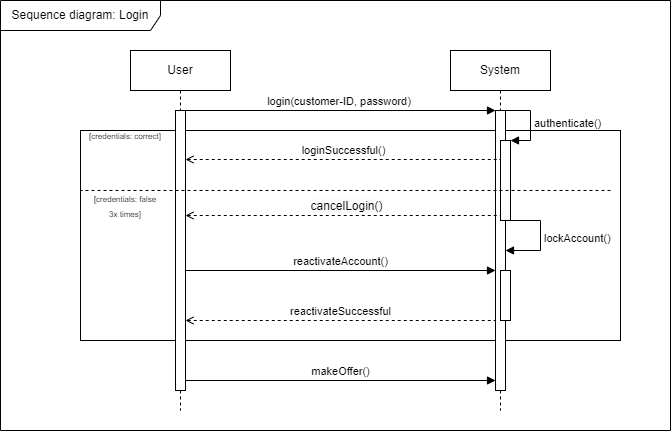

The diagram above was exported from draw.io. Its source (the exported page's mxGraphModel, read from the mxfile embedded in the PNG):
<mxGraphModel dx="1050" dy="638" grid="1" gridSize="10" guides="1" tooltips="1" connect="1" arrows="1" fold="1" page="1" pageScale="1" pageWidth="827" pageHeight="1169" math="0" shadow="0">
  <root>
    <mxCell id="0" />
    <mxCell id="1" parent="0" />
    <mxCell id="-Ty5Zn1_q2FnC41AUKoy-9" value="" style="rounded=0;whiteSpace=wrap;html=1;" parent="1" vertex="1">
      <mxGeometry x="80" y="180" width="540" height="210" as="geometry" />
    </mxCell>
    <mxCell id="-Ty5Zn1_q2FnC41AUKoy-1" value="User" style="shape=umlLifeline;perimeter=lifelinePerimeter;whiteSpace=wrap;html=1;container=1;dropTarget=0;collapsible=0;recursiveResize=0;outlineConnect=0;portConstraint=eastwest;newEdgeStyle={&quot;edgeStyle&quot;:&quot;elbowEdgeStyle&quot;,&quot;elbow&quot;:&quot;vertical&quot;,&quot;curved&quot;:0,&quot;rounded&quot;:0};" parent="1" vertex="1">
      <mxGeometry x="130" y="100" width="100" height="360" as="geometry" />
    </mxCell>
    <mxCell id="-Ty5Zn1_q2FnC41AUKoy-3" value="" style="html=1;points=[[0,0,0,0,5],[0,1,0,0,-5],[1,0,0,0,5],[1,1,0,0,-5]];perimeter=orthogonalPerimeter;outlineConnect=0;targetShapes=umlLifeline;portConstraint=eastwest;newEdgeStyle={&quot;curved&quot;:0,&quot;rounded&quot;:0};" parent="-Ty5Zn1_q2FnC41AUKoy-1" vertex="1">
      <mxGeometry x="45" y="60" width="10" height="280" as="geometry" />
    </mxCell>
    <mxCell id="-Ty5Zn1_q2FnC41AUKoy-2" value="System" style="shape=umlLifeline;perimeter=lifelinePerimeter;whiteSpace=wrap;html=1;container=1;dropTarget=0;collapsible=0;recursiveResize=0;outlineConnect=0;portConstraint=eastwest;newEdgeStyle={&quot;edgeStyle&quot;:&quot;elbowEdgeStyle&quot;,&quot;elbow&quot;:&quot;vertical&quot;,&quot;curved&quot;:0,&quot;rounded&quot;:0};" parent="1" vertex="1">
      <mxGeometry x="450" y="100" width="100" height="360" as="geometry" />
    </mxCell>
    <mxCell id="-Ty5Zn1_q2FnC41AUKoy-5" value="" style="html=1;points=[[0,0,0,0,5],[0,1,0,0,-5],[1,0,0,0,5],[1,1,0,0,-5]];perimeter=orthogonalPerimeter;outlineConnect=0;targetShapes=umlLifeline;portConstraint=eastwest;newEdgeStyle={&quot;curved&quot;:0,&quot;rounded&quot;:0};" parent="-Ty5Zn1_q2FnC41AUKoy-2" vertex="1">
      <mxGeometry x="45" y="60" width="10" height="280" as="geometry" />
    </mxCell>
    <mxCell id="-Ty5Zn1_q2FnC41AUKoy-8" value="" style="html=1;points=[[0,0,0,0,5],[0,1,0,0,-5],[1,0,0,0,5],[1,1,0,0,-5]];perimeter=orthogonalPerimeter;outlineConnect=0;targetShapes=umlLifeline;portConstraint=eastwest;newEdgeStyle={&quot;curved&quot;:0,&quot;rounded&quot;:0};" parent="-Ty5Zn1_q2FnC41AUKoy-2" vertex="1">
      <mxGeometry x="50" y="90" width="10" height="80" as="geometry" />
    </mxCell>
    <mxCell id="-Ty5Zn1_q2FnC41AUKoy-7" value="authenticate()" style="html=1;align=left;spacingLeft=2;endArrow=block;rounded=0;edgeStyle=orthogonalEdgeStyle;curved=0;rounded=0;" parent="-Ty5Zn1_q2FnC41AUKoy-2" source="-Ty5Zn1_q2FnC41AUKoy-5" target="-Ty5Zn1_q2FnC41AUKoy-8" edge="1">
      <mxGeometry relative="1" as="geometry">
        <mxPoint x="60.00034482758616" y="60" as="sourcePoint" />
        <Array as="points">
          <mxPoint x="80" y="60" />
          <mxPoint x="80" y="90" />
        </Array>
        <mxPoint x="70" y="80" as="targetPoint" />
      </mxGeometry>
    </mxCell>
    <mxCell id="-Ty5Zn1_q2FnC41AUKoy-4" value="login(customer-ID, password)&amp;nbsp;" style="html=1;verticalAlign=bottom;endArrow=block;curved=0;rounded=0;" parent="1" target="-Ty5Zn1_q2FnC41AUKoy-5" edge="1">
      <mxGeometry width="80" relative="1" as="geometry">
        <mxPoint x="185" y="160" as="sourcePoint" />
        <mxPoint x="499.5" y="160" as="targetPoint" />
      </mxGeometry>
    </mxCell>
    <mxCell id="-Ty5Zn1_q2FnC41AUKoy-10" value="&lt;font style=&quot;font-size: 8px;&quot;&gt;[credentials: correct]&lt;/font&gt;" style="text;html=1;align=center;verticalAlign=middle;whiteSpace=wrap;rounded=0;" parent="1" vertex="1">
      <mxGeometry x="80" y="170" width="90" height="30" as="geometry" />
    </mxCell>
    <mxCell id="-Ty5Zn1_q2FnC41AUKoy-11" value="loginSuccessful()" style="html=1;verticalAlign=bottom;endArrow=none;curved=0;rounded=0;dashed=1;startArrow=open;startFill=0;endFill=0;" parent="1" source="-Ty5Zn1_q2FnC41AUKoy-3" edge="1">
      <mxGeometry width="80" relative="1" as="geometry">
        <mxPoint x="200" y="209" as="sourcePoint" />
        <mxPoint x="500" y="209" as="targetPoint" />
      </mxGeometry>
    </mxCell>
    <mxCell id="-Ty5Zn1_q2FnC41AUKoy-12" value="" style="html=1;verticalAlign=bottom;endArrow=none;dashed=1;endSize=8;curved=0;rounded=0;entryX=0;entryY=0.5;entryDx=0;entryDy=0;exitX=1;exitY=0.5;exitDx=0;exitDy=0;endFill=0;" parent="1" edge="1">
      <mxGeometry relative="1" as="geometry">
        <mxPoint x="610" y="240" as="sourcePoint" />
        <mxPoint x="80" y="240" as="targetPoint" />
      </mxGeometry>
    </mxCell>
    <mxCell id="-Ty5Zn1_q2FnC41AUKoy-13" value="&lt;font style=&quot;font-size: 8px;&quot;&gt;[credentials: false&lt;/font&gt;&lt;div&gt;&lt;font style=&quot;font-size: 8px;&quot;&gt;3x times]&lt;/font&gt;&lt;/div&gt;" style="text;html=1;align=center;verticalAlign=middle;whiteSpace=wrap;rounded=0;" parent="1" vertex="1">
      <mxGeometry x="80" y="240" width="90" height="30" as="geometry" />
    </mxCell>
    <mxCell id="-Ty5Zn1_q2FnC41AUKoy-14" value="" style="edgeStyle=elbowEdgeStyle;fontSize=12;html=1;endArrow=none;endFill=0;rounded=0;entryX=0;entryY=1;entryDx=0;entryDy=-5;entryPerimeter=0;startArrow=open;startFill=0;dashed=1;" parent="1" source="-Ty5Zn1_q2FnC41AUKoy-3" target="-Ty5Zn1_q2FnC41AUKoy-8" edge="1">
      <mxGeometry width="160" relative="1" as="geometry">
        <mxPoint x="320" y="264.66" as="sourcePoint" />
        <mxPoint x="480" y="264.66" as="targetPoint" />
        <Array as="points">
          <mxPoint x="340" y="265" />
        </Array>
      </mxGeometry>
    </mxCell>
    <mxCell id="-Ty5Zn1_q2FnC41AUKoy-16" value="&lt;span style=&quot;font-size: 12px; text-wrap: wrap; background-color: rgb(251, 251, 251);&quot;&gt;cancelLogin()&lt;/span&gt;" style="edgeLabel;html=1;align=center;verticalAlign=middle;resizable=0;points=[];" parent="-Ty5Zn1_q2FnC41AUKoy-14" vertex="1" connectable="0">
      <mxGeometry x="0.0809" y="1" relative="1" as="geometry">
        <mxPoint x="-10" y="-9" as="offset" />
      </mxGeometry>
    </mxCell>
    <mxCell id="-Ty5Zn1_q2FnC41AUKoy-19" value="lockAccount()" style="html=1;align=left;spacingLeft=2;endArrow=block;rounded=0;edgeStyle=orthogonalEdgeStyle;curved=0;rounded=0;" parent="1" target="-Ty5Zn1_q2FnC41AUKoy-5" edge="1">
      <mxGeometry relative="1" as="geometry">
        <mxPoint x="510" y="270" as="sourcePoint" />
        <Array as="points">
          <mxPoint x="540" y="270" />
          <mxPoint x="540" y="300" />
        </Array>
        <mxPoint x="515" y="300" as="targetPoint" />
      </mxGeometry>
    </mxCell>
    <mxCell id="-Ty5Zn1_q2FnC41AUKoy-20" value="reactivateAccount()" style="html=1;verticalAlign=bottom;endArrow=block;curved=0;rounded=0;" parent="1" edge="1">
      <mxGeometry width="80" relative="1" as="geometry">
        <mxPoint x="185" y="320" as="sourcePoint" />
        <mxPoint x="495" y="320" as="targetPoint" />
      </mxGeometry>
    </mxCell>
    <mxCell id="-Ty5Zn1_q2FnC41AUKoy-21" value="" style="rounded=0;whiteSpace=wrap;html=1;" parent="1" vertex="1">
      <mxGeometry x="500" y="320" width="10" height="50" as="geometry" />
    </mxCell>
    <mxCell id="-Ty5Zn1_q2FnC41AUKoy-23" value="reactivateSuccessful" style="html=1;verticalAlign=bottom;endArrow=none;curved=0;rounded=0;startArrow=open;startFill=0;endFill=0;dashed=1;" parent="1" edge="1">
      <mxGeometry width="80" relative="1" as="geometry">
        <mxPoint x="185" y="370" as="sourcePoint" />
        <mxPoint x="495" y="370" as="targetPoint" />
      </mxGeometry>
    </mxCell>
    <mxCell id="-Ty5Zn1_q2FnC41AUKoy-25" value="makeOffer()" style="html=1;verticalAlign=bottom;endArrow=block;curved=0;rounded=0;" parent="1" edge="1">
      <mxGeometry width="80" relative="1" as="geometry">
        <mxPoint x="185" y="430" as="sourcePoint" />
        <mxPoint x="495" y="430" as="targetPoint" />
      </mxGeometry>
    </mxCell>
    <mxCell id="qJ5B-8mey6kA5b1U80bJ-1" value="Sequence diagram: Login" style="shape=umlFrame;whiteSpace=wrap;html=1;pointerEvents=0;width=160;height=30;" vertex="1" parent="1">
      <mxGeometry y="50" width="670" height="430" as="geometry" />
    </mxCell>
  </root>
</mxGraphModel>